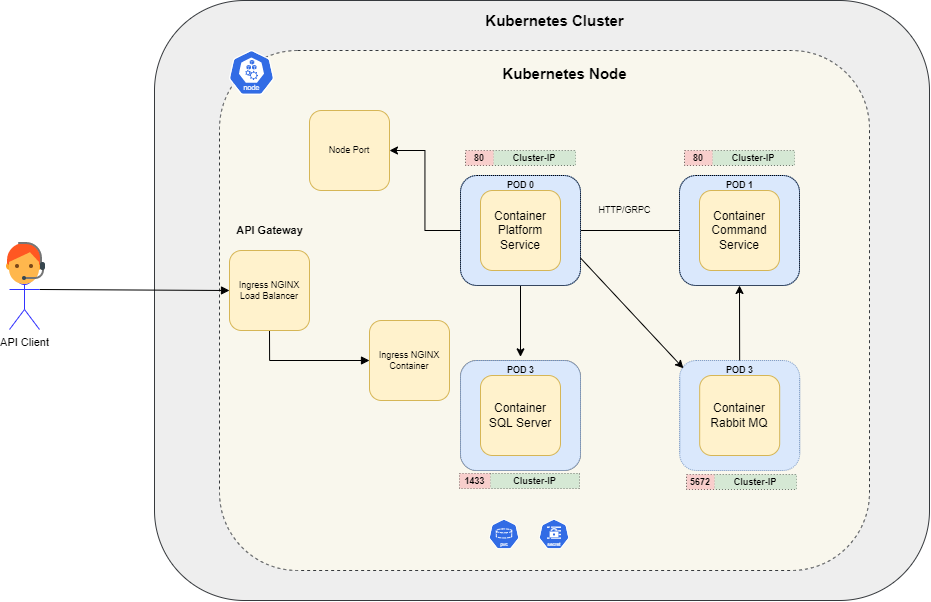

The diagram above was exported from draw.io. Its source (the exported page's mxGraphModel, read from the mxfile embedded in the PNG):
<mxGraphModel dx="2779" dy="2122" grid="1" gridSize="10" guides="1" tooltips="1" connect="1" arrows="1" fold="1" page="1" pageScale="1" pageWidth="850" pageHeight="1100" math="0" shadow="0">
  <root>
    <mxCell id="0" />
    <mxCell id="1" parent="0" />
    <mxCell id="X_31HH7u6dlLZd8_emdi-18" value="" style="whiteSpace=wrap;html=1;rounded=1;strokeColor=#36393d;fillColor=#eeeeee;" vertex="1" parent="1">
      <mxGeometry x="25" y="-10" width="775" height="600" as="geometry" />
    </mxCell>
    <mxCell id="5334V8IhG3KxAcUtCreQ-15" value="" style="whiteSpace=wrap;html=1;rounded=1;glass=0;dashed=1;strokeColor=#36393d;fillColor=#f9f7ed;" parent="1" vertex="1">
      <mxGeometry x="90" y="40" width="650" height="520" as="geometry" />
    </mxCell>
    <mxCell id="mEIlO2rP7V5rLY_GNSIT-13" value="" style="edgeStyle=orthogonalEdgeStyle;rounded=0;orthogonalLoop=1;jettySize=auto;html=1;" parent="1" source="mEIlO2rP7V5rLY_GNSIT-5" target="mEIlO2rP7V5rLY_GNSIT-12" edge="1">
      <mxGeometry relative="1" as="geometry" />
    </mxCell>
    <mxCell id="mEIlO2rP7V5rLY_GNSIT-15" value="" style="edgeStyle=orthogonalEdgeStyle;rounded=0;orthogonalLoop=1;jettySize=auto;html=1;fontSize=9;entryX=0.5;entryY=-0.183;entryDx=0;entryDy=0;entryPerimeter=0;" parent="1" source="mEIlO2rP7V5rLY_GNSIT-5" target="X_31HH7u6dlLZd8_emdi-11" edge="1">
      <mxGeometry relative="1" as="geometry">
        <mxPoint x="391" y="360" as="targetPoint" />
      </mxGeometry>
    </mxCell>
    <mxCell id="mEIlO2rP7V5rLY_GNSIT-8" value="" style="shape=image;verticalLabelPosition=bottom;verticalAlign=top;imageAspect=0;aspect=fixed;image=data:image/svg+xml,(base64 omitted: 10348 chars);rounded=1;fillColor=none;" parent="1" vertex="1">
      <mxGeometry x="410" y="509" width="30" height="30" as="geometry" />
    </mxCell>
    <mxCell id="mEIlO2rP7V5rLY_GNSIT-9" value="" style="shape=image;verticalLabelPosition=bottom;verticalAlign=top;imageAspect=0;aspect=fixed;image=data:image/svg+xml,(base64 omitted: 7628 chars);rounded=1;fillColor=none;" parent="1" vertex="1">
      <mxGeometry x="360" y="509" width="30" height="30" as="geometry" />
    </mxCell>
    <mxCell id="mEIlO2rP7V5rLY_GNSIT-12" value="" style="shape=waypoint;sketch=0;size=6;pointerEvents=1;points=[];fillColor=#dae8fc;resizable=0;rotatable=0;perimeter=centerPerimeter;snapToPoint=1;strokeColor=#6c8ebf;rounded=1;" parent="1" vertex="1">
      <mxGeometry x="550" y="200" width="40" height="40" as="geometry" />
    </mxCell>
    <mxCell id="mEIlO2rP7V5rLY_GNSIT-14" value="HTTP/GRPC" style="text;html=1;resizable=0;autosize=1;align=center;verticalAlign=middle;points=[];fillColor=none;strokeColor=none;rounded=0;fontSize=9;" parent="1" vertex="1">
      <mxGeometry x="460" y="190" width="70" height="20" as="geometry" />
    </mxCell>
    <mxCell id="X_31HH7u6dlLZd8_emdi-22" style="edgeStyle=orthogonalEdgeStyle;rounded=0;orthogonalLoop=1;jettySize=auto;html=1;exitX=0.5;exitY=1;exitDx=0;exitDy=0;fontFamily=Helvetica;fontSize=15;endArrow=block;endFill=1;" edge="1" parent="1" source="mEIlO2rP7V5rLY_GNSIT-18" target="mEIlO2rP7V5rLY_GNSIT-20">
      <mxGeometry relative="1" as="geometry" />
    </mxCell>
    <mxCell id="X_31HH7u6dlLZd8_emdi-27" style="edgeStyle=none;rounded=0;orthogonalLoop=1;jettySize=auto;html=1;exitX=1;exitY=0.3333333333333333;exitDx=0;exitDy=0;entryX=0;entryY=0.5;entryDx=0;entryDy=0;fontFamily=Helvetica;fontSize=11;endArrow=block;endFill=1;exitPerimeter=0;" edge="1" parent="1" source="X_31HH7u6dlLZd8_emdi-23" target="mEIlO2rP7V5rLY_GNSIT-18">
      <mxGeometry relative="1" as="geometry" />
    </mxCell>
    <mxCell id="mEIlO2rP7V5rLY_GNSIT-18" value="Ingress NGINX&lt;br&gt;Load Balancer" style="whiteSpace=wrap;html=1;rounded=1;fontSize=9;fillColor=#fff2cc;strokeColor=#d6b656;" parent="1" vertex="1">
      <mxGeometry x="100" y="240" width="80" height="80" as="geometry" />
    </mxCell>
    <mxCell id="mEIlO2rP7V5rLY_GNSIT-19" value="API Gateway" style="text;html=1;resizable=0;autosize=1;align=center;verticalAlign=middle;points=[];fillColor=none;strokeColor=none;rounded=0;fontSize=11;fontStyle=1" parent="1" vertex="1">
      <mxGeometry x="100" y="210" width="80" height="20" as="geometry" />
    </mxCell>
    <mxCell id="mEIlO2rP7V5rLY_GNSIT-20" value="Ingress NGINX&lt;br&gt;Container" style="whiteSpace=wrap;html=1;rounded=1;fontSize=9;fillColor=#fff2cc;strokeColor=#d6b656;" parent="1" vertex="1">
      <mxGeometry x="240" y="310" width="80" height="80" as="geometry" />
    </mxCell>
    <mxCell id="mEIlO2rP7V5rLY_GNSIT-21" value="Node Port" style="whiteSpace=wrap;html=1;rounded=1;fontSize=9;fillColor=#fff2cc;strokeColor=#d6b656;" parent="1" vertex="1">
      <mxGeometry x="180" y="100" width="80" height="80" as="geometry" />
    </mxCell>
    <mxCell id="mEIlO2rP7V5rLY_GNSIT-35" value="" style="group;rounded=1;fillColor=#dae8fc;strokeColor=#6c8ebf;" parent="1" vertex="1" connectable="0">
      <mxGeometry x="331" y="165" width="120" height="110" as="geometry" />
    </mxCell>
    <mxCell id="mEIlO2rP7V5rLY_GNSIT-51" value="" style="group" parent="mEIlO2rP7V5rLY_GNSIT-35" vertex="1" connectable="0">
      <mxGeometry width="120" height="110" as="geometry" />
    </mxCell>
    <mxCell id="mEIlO2rP7V5rLY_GNSIT-30" value="" style="whiteSpace=wrap;html=1;rounded=1;fontSize=9;fillColor=none;dashed=1;dashPattern=1 1;" parent="mEIlO2rP7V5rLY_GNSIT-51" vertex="1">
      <mxGeometry width="120" height="110" as="geometry" />
    </mxCell>
    <mxCell id="mEIlO2rP7V5rLY_GNSIT-5" value="Container&lt;br&gt;Platform Service" style="whiteSpace=wrap;html=1;aspect=fixed;fillColor=#fff2cc;strokeColor=#d6b656;perimeterSpacing=4;rounded=1;" parent="mEIlO2rP7V5rLY_GNSIT-51" vertex="1">
      <mxGeometry x="20" y="15" width="80" height="80" as="geometry" />
    </mxCell>
    <mxCell id="mEIlO2rP7V5rLY_GNSIT-50" value="POD 0" style="text;html=1;resizable=0;autosize=1;align=center;verticalAlign=middle;points=[];fillColor=none;strokeColor=none;rounded=0;dashed=1;dashPattern=1 1;fontSize=9;fontStyle=1" parent="mEIlO2rP7V5rLY_GNSIT-51" vertex="1">
      <mxGeometry x="40" width="40" height="20" as="geometry" />
    </mxCell>
    <mxCell id="mEIlO2rP7V5rLY_GNSIT-36" value="" style="group;fillColor=#dae8fc;strokeColor=#6c8ebf;rounded=1;" parent="1" vertex="1" connectable="0">
      <mxGeometry x="550" y="165" width="120" height="110" as="geometry" />
    </mxCell>
    <mxCell id="mEIlO2rP7V5rLY_GNSIT-45" value="" style="group" parent="mEIlO2rP7V5rLY_GNSIT-36" vertex="1" connectable="0">
      <mxGeometry width="120" height="110" as="geometry" />
    </mxCell>
    <mxCell id="mEIlO2rP7V5rLY_GNSIT-31" value="" style="whiteSpace=wrap;html=1;rounded=1;fontSize=9;fillColor=none;dashed=1;dashPattern=1 1;" parent="mEIlO2rP7V5rLY_GNSIT-45" vertex="1">
      <mxGeometry width="120" height="110" as="geometry" />
    </mxCell>
    <mxCell id="mEIlO2rP7V5rLY_GNSIT-4" value="Container&lt;br&gt;Command Service" style="whiteSpace=wrap;html=1;aspect=fixed;fillColor=#fff2cc;strokeColor=#d6b656;perimeterSpacing=0;rounded=1;" parent="mEIlO2rP7V5rLY_GNSIT-45" vertex="1">
      <mxGeometry x="20" y="15" width="80" height="80" as="geometry" />
    </mxCell>
    <mxCell id="mEIlO2rP7V5rLY_GNSIT-44" value="POD 1" style="text;html=1;resizable=0;autosize=1;align=center;verticalAlign=middle;points=[];fillColor=none;strokeColor=none;rounded=0;dashed=1;dashPattern=1 1;fontSize=9;fontStyle=1" parent="mEIlO2rP7V5rLY_GNSIT-45" vertex="1">
      <mxGeometry x="40" width="40" height="20" as="geometry" />
    </mxCell>
    <mxCell id="mEIlO2rP7V5rLY_GNSIT-37" value="" style="group;rounded=1;" parent="1" vertex="1" connectable="0">
      <mxGeometry x="550.18" y="350" width="120" height="110" as="geometry" />
    </mxCell>
    <mxCell id="mEIlO2rP7V5rLY_GNSIT-43" value="" style="group" parent="mEIlO2rP7V5rLY_GNSIT-37" vertex="1" connectable="0">
      <mxGeometry width="120" height="110" as="geometry" />
    </mxCell>
    <mxCell id="mEIlO2rP7V5rLY_GNSIT-32" value="" style="whiteSpace=wrap;html=1;rounded=1;fontSize=9;fillColor=#dae8fc;dashed=1;dashPattern=1 1;strokeColor=#6c8ebf;" parent="mEIlO2rP7V5rLY_GNSIT-43" vertex="1">
      <mxGeometry width="120" height="110" as="geometry" />
    </mxCell>
    <mxCell id="mEIlO2rP7V5rLY_GNSIT-6" value="Container&lt;br&gt;Rabbit MQ" style="whiteSpace=wrap;html=1;aspect=fixed;fillColor=#fff2cc;rounded=1;strokeColor=#d6b656;" parent="mEIlO2rP7V5rLY_GNSIT-43" vertex="1">
      <mxGeometry x="20" y="15" width="80" height="80" as="geometry" />
    </mxCell>
    <mxCell id="mEIlO2rP7V5rLY_GNSIT-41" value="POD 3" style="text;html=1;resizable=0;autosize=1;align=center;verticalAlign=middle;points=[];fillColor=none;strokeColor=none;rounded=0;dashed=1;dashPattern=1 1;fontSize=9;fontStyle=1" parent="mEIlO2rP7V5rLY_GNSIT-43" vertex="1">
      <mxGeometry x="40" width="40" height="20" as="geometry" />
    </mxCell>
    <mxCell id="mEIlO2rP7V5rLY_GNSIT-66" value="" style="shape=table;startSize=0;container=1;collapsible=0;childLayout=tableLayout;rounded=1;dashed=1;fontSize=9;fillColor=none;arcSize=0;dashPattern=1 2;fontStyle=1" parent="1" vertex="1">
      <mxGeometry x="330" y="463" width="120" height="15" as="geometry" />
    </mxCell>
    <mxCell id="mEIlO2rP7V5rLY_GNSIT-67" value="" style="shape=tableRow;horizontal=0;startSize=0;swimlaneHead=0;swimlaneBody=0;top=0;left=0;bottom=0;right=0;collapsible=0;dropTarget=0;fillColor=none;points=[[0,0.5],[1,0.5]];portConstraint=eastwest;rounded=1;dashed=1;dashPattern=1 1;fontSize=9;" parent="mEIlO2rP7V5rLY_GNSIT-66" vertex="1">
      <mxGeometry width="120" height="15" as="geometry" />
    </mxCell>
    <mxCell id="mEIlO2rP7V5rLY_GNSIT-68" value="1433" style="shape=partialRectangle;html=1;whiteSpace=wrap;connectable=0;overflow=hidden;fillColor=#f8cecc;top=0;left=0;bottom=0;right=0;pointerEvents=1;rounded=1;dashed=1;dashPattern=1 1;fontSize=9;strokeColor=#b85450;fontStyle=1" parent="mEIlO2rP7V5rLY_GNSIT-67" vertex="1">
      <mxGeometry width="31" height="15" as="geometry">
        <mxRectangle width="31" height="15" as="alternateBounds" />
      </mxGeometry>
    </mxCell>
    <mxCell id="mEIlO2rP7V5rLY_GNSIT-69" value="Cluster-IP" style="shape=partialRectangle;html=1;whiteSpace=wrap;connectable=0;overflow=hidden;fillColor=#d5e8d4;top=0;left=0;bottom=0;right=0;pointerEvents=1;rounded=1;dashed=1;dashPattern=1 1;fontSize=9;strokeColor=#82b366;fontStyle=1" parent="mEIlO2rP7V5rLY_GNSIT-67" vertex="1">
      <mxGeometry x="31" width="89" height="15" as="geometry">
        <mxRectangle width="89" height="15" as="alternateBounds" />
      </mxGeometry>
    </mxCell>
    <mxCell id="5334V8IhG3KxAcUtCreQ-2" style="edgeStyle=none;rounded=0;orthogonalLoop=1;jettySize=auto;html=1;entryX=0.5;entryY=1;entryDx=0;entryDy=0;" parent="1" source="mEIlO2rP7V5rLY_GNSIT-41" target="mEIlO2rP7V5rLY_GNSIT-31" edge="1">
      <mxGeometry relative="1" as="geometry" />
    </mxCell>
    <mxCell id="5334V8IhG3KxAcUtCreQ-3" style="edgeStyle=none;rounded=0;orthogonalLoop=1;jettySize=auto;html=1;exitX=1;exitY=0.75;exitDx=0;exitDy=0;entryX=0.031;entryY=0.071;entryDx=0;entryDy=0;entryPerimeter=0;" parent="1" source="mEIlO2rP7V5rLY_GNSIT-30" target="mEIlO2rP7V5rLY_GNSIT-32" edge="1">
      <mxGeometry relative="1" as="geometry" />
    </mxCell>
    <mxCell id="5334V8IhG3KxAcUtCreQ-10" value="" style="shape=table;startSize=0;container=1;collapsible=0;childLayout=tableLayout;rounded=1;dashed=1;fontSize=9;fillColor=none;arcSize=0;dashPattern=1 2;" parent="1" vertex="1">
      <mxGeometry x="557.1800000000001" y="464" width="109.63" height="15" as="geometry" />
    </mxCell>
    <mxCell id="5334V8IhG3KxAcUtCreQ-11" value="" style="shape=tableRow;horizontal=0;startSize=0;swimlaneHead=0;swimlaneBody=0;top=0;left=0;bottom=0;right=0;collapsible=0;dropTarget=0;fillColor=none;points=[[0,0.5],[1,0.5]];portConstraint=eastwest;rounded=1;dashed=1;dashPattern=1 1;fontSize=9;" parent="5334V8IhG3KxAcUtCreQ-10" vertex="1">
      <mxGeometry width="109.63" height="15" as="geometry" />
    </mxCell>
    <mxCell id="5334V8IhG3KxAcUtCreQ-12" value="5672" style="shape=partialRectangle;html=1;whiteSpace=wrap;connectable=0;overflow=hidden;fillColor=#f8cecc;top=0;left=0;bottom=0;right=0;pointerEvents=1;rounded=1;dashed=1;dashPattern=1 1;fontSize=9;strokeColor=#b85450;fontStyle=1" parent="5334V8IhG3KxAcUtCreQ-11" vertex="1">
      <mxGeometry width="28" height="15" as="geometry">
        <mxRectangle width="28" height="15" as="alternateBounds" />
      </mxGeometry>
    </mxCell>
    <mxCell id="5334V8IhG3KxAcUtCreQ-13" value="Cluster-IP" style="shape=partialRectangle;html=1;whiteSpace=wrap;connectable=0;overflow=hidden;fillColor=#d5e8d4;top=0;left=0;bottom=0;right=0;pointerEvents=1;rounded=1;dashed=1;dashPattern=1 1;fontSize=9;strokeColor=#82b366;fontStyle=1" parent="5334V8IhG3KxAcUtCreQ-11" vertex="1">
      <mxGeometry x="28" width="82" height="15" as="geometry">
        <mxRectangle width="82" height="15" as="alternateBounds" />
      </mxGeometry>
    </mxCell>
    <mxCell id="5334V8IhG3KxAcUtCreQ-28" value="" style="shape=table;startSize=0;container=1;collapsible=0;childLayout=tableLayout;rounded=1;dashed=1;fontSize=9;fillColor=none;arcSize=0;dashPattern=1 2;" parent="1" vertex="1">
      <mxGeometry x="555.1899999999999" y="140" width="109.63" height="15" as="geometry" />
    </mxCell>
    <mxCell id="5334V8IhG3KxAcUtCreQ-29" value="" style="shape=tableRow;horizontal=0;startSize=0;swimlaneHead=0;swimlaneBody=0;top=0;left=0;bottom=0;right=0;collapsible=0;dropTarget=0;fillColor=none;points=[[0,0.5],[1,0.5]];portConstraint=eastwest;rounded=1;dashed=1;dashPattern=1 1;fontSize=9;" parent="5334V8IhG3KxAcUtCreQ-28" vertex="1">
      <mxGeometry width="109.63" height="15" as="geometry" />
    </mxCell>
    <mxCell id="5334V8IhG3KxAcUtCreQ-30" value="80" style="shape=partialRectangle;html=1;whiteSpace=wrap;connectable=0;overflow=hidden;fillColor=#f8cecc;top=0;left=0;bottom=0;right=0;pointerEvents=1;rounded=1;dashed=1;dashPattern=1 1;fontSize=9;strokeColor=#b85450;fontStyle=1" parent="5334V8IhG3KxAcUtCreQ-29" vertex="1">
      <mxGeometry width="28" height="15" as="geometry">
        <mxRectangle width="28" height="15" as="alternateBounds" />
      </mxGeometry>
    </mxCell>
    <mxCell id="5334V8IhG3KxAcUtCreQ-31" value="Cluster-IP" style="shape=partialRectangle;html=1;whiteSpace=wrap;connectable=0;overflow=hidden;fillColor=#d5e8d4;top=0;left=0;bottom=0;right=0;pointerEvents=1;rounded=1;dashed=1;dashPattern=1 1;fontSize=9;strokeColor=#82b366;fontStyle=1" parent="5334V8IhG3KxAcUtCreQ-29" vertex="1">
      <mxGeometry x="28" width="82" height="15" as="geometry">
        <mxRectangle width="82" height="15" as="alternateBounds" />
      </mxGeometry>
    </mxCell>
    <mxCell id="X_31HH7u6dlLZd8_emdi-6" style="edgeStyle=orthogonalEdgeStyle;rounded=0;orthogonalLoop=1;jettySize=auto;html=1;exitX=0;exitY=0.5;exitDx=0;exitDy=0;" edge="1" parent="1" source="mEIlO2rP7V5rLY_GNSIT-30" target="mEIlO2rP7V5rLY_GNSIT-21">
      <mxGeometry relative="1" as="geometry" />
    </mxCell>
    <mxCell id="X_31HH7u6dlLZd8_emdi-7" value="" style="group;rounded=1;fillColor=#f5f5f5;strokeColor=#666666;fontColor=#333333;" vertex="1" connectable="0" parent="1">
      <mxGeometry x="330.99999999999994" y="350" width="120" height="110" as="geometry" />
    </mxCell>
    <mxCell id="X_31HH7u6dlLZd8_emdi-8" value="" style="group" vertex="1" connectable="0" parent="X_31HH7u6dlLZd8_emdi-7">
      <mxGeometry width="120" height="110" as="geometry" />
    </mxCell>
    <mxCell id="X_31HH7u6dlLZd8_emdi-9" value="" style="whiteSpace=wrap;html=1;rounded=1;fontSize=9;fillColor=#dae8fc;dashed=1;dashPattern=1 1;strokeColor=#6c8ebf;" vertex="1" parent="X_31HH7u6dlLZd8_emdi-8">
      <mxGeometry width="120" height="110" as="geometry" />
    </mxCell>
    <mxCell id="X_31HH7u6dlLZd8_emdi-10" value="Container&lt;br&gt;SQL Server" style="whiteSpace=wrap;html=1;aspect=fixed;fillColor=#fff2cc;rounded=1;strokeColor=#d6b656;" vertex="1" parent="X_31HH7u6dlLZd8_emdi-8">
      <mxGeometry x="20" y="15" width="80" height="80" as="geometry" />
    </mxCell>
    <mxCell id="X_31HH7u6dlLZd8_emdi-11" value="POD 3" style="text;html=1;resizable=0;autosize=1;align=center;verticalAlign=middle;points=[];fillColor=none;strokeColor=none;rounded=0;dashed=1;dashPattern=1 1;fontSize=9;fontStyle=1" vertex="1" parent="X_31HH7u6dlLZd8_emdi-8">
      <mxGeometry x="40" width="40" height="20" as="geometry" />
    </mxCell>
    <mxCell id="X_31HH7u6dlLZd8_emdi-12" value="" style="shape=image;verticalLabelPosition=bottom;verticalAlign=top;imageAspect=0;aspect=fixed;image=data:image/svg+xml,(base64 omitted: 11544 chars);rounded=0;strokeColor=default;fillColor=#FFFFFF;" vertex="1" parent="1">
      <mxGeometry x="100" y="40" width="45" height="45" as="geometry" />
    </mxCell>
    <mxCell id="X_31HH7u6dlLZd8_emdi-13" value="" style="shape=table;startSize=0;container=1;collapsible=0;childLayout=tableLayout;rounded=1;dashed=1;fontSize=9;fillColor=none;arcSize=0;dashPattern=1 2;" vertex="1" parent="1">
      <mxGeometry x="336.17999999999995" y="140" width="109.63" height="15" as="geometry" />
    </mxCell>
    <mxCell id="X_31HH7u6dlLZd8_emdi-14" value="" style="shape=tableRow;horizontal=0;startSize=0;swimlaneHead=0;swimlaneBody=0;top=0;left=0;bottom=0;right=0;collapsible=0;dropTarget=0;fillColor=none;points=[[0,0.5],[1,0.5]];portConstraint=eastwest;rounded=1;dashed=1;dashPattern=1 1;fontSize=9;" vertex="1" parent="X_31HH7u6dlLZd8_emdi-13">
      <mxGeometry width="109.63" height="15" as="geometry" />
    </mxCell>
    <mxCell id="X_31HH7u6dlLZd8_emdi-15" value="80" style="shape=partialRectangle;html=1;whiteSpace=wrap;connectable=0;overflow=hidden;fillColor=#f8cecc;top=0;left=0;bottom=0;right=0;pointerEvents=1;rounded=1;dashed=1;dashPattern=1 1;fontSize=9;strokeColor=#b85450;fontStyle=1" vertex="1" parent="X_31HH7u6dlLZd8_emdi-14">
      <mxGeometry width="28" height="15" as="geometry">
        <mxRectangle width="28" height="15" as="alternateBounds" />
      </mxGeometry>
    </mxCell>
    <mxCell id="X_31HH7u6dlLZd8_emdi-16" value="Cluster-IP" style="shape=partialRectangle;html=1;whiteSpace=wrap;connectable=0;overflow=hidden;fillColor=#d5e8d4;top=0;left=0;bottom=0;right=0;pointerEvents=1;rounded=1;dashed=1;dashPattern=1 1;fontSize=9;strokeColor=#82b366;fontStyle=1" vertex="1" parent="X_31HH7u6dlLZd8_emdi-14">
      <mxGeometry x="28" width="82" height="15" as="geometry">
        <mxRectangle width="82" height="15" as="alternateBounds" />
      </mxGeometry>
    </mxCell>
    <mxCell id="X_31HH7u6dlLZd8_emdi-20" value="Kubernetes Cluster" style="text;html=1;resizable=0;autosize=1;align=center;verticalAlign=middle;points=[];fillColor=none;strokeColor=none;rounded=0;fontStyle=1;fontFamily=Helvetica;fontSize=15;" vertex="1" parent="1">
      <mxGeometry x="350" width="150" height="20" as="geometry" />
    </mxCell>
    <mxCell id="X_31HH7u6dlLZd8_emdi-21" value="Kubernetes Node" style="text;html=1;resizable=0;autosize=1;align=center;verticalAlign=middle;points=[];fillColor=none;strokeColor=none;rounded=0;fontStyle=1;fontFamily=Helvetica;fontSize=15;" vertex="1" parent="1">
      <mxGeometry x="365" y="52.5" width="140" height="20" as="geometry" />
    </mxCell>
    <mxCell id="X_31HH7u6dlLZd8_emdi-23" value="API Client" style="shape=umlActor;verticalLabelPosition=bottom;verticalAlign=top;html=1;outlineConnect=0;rounded=1;fontFamily=Helvetica;fontSize=11;strokeColor=#3333FF;fillColor=#FFFFFF;" vertex="1" parent="1">
      <mxGeometry x="-120" y="259" width="30" height="60" as="geometry" />
    </mxCell>
    <mxCell id="X_31HH7u6dlLZd8_emdi-28" value="" style="shape=image;verticalLabelPosition=bottom;verticalAlign=top;imageAspect=0;aspect=fixed;image=data:image/svg+xml,(base64 omitted: 1464 chars);rounded=1;fontFamily=Helvetica;fontSize=11;strokeColor=#3333FF;fillColor=#FFFFFF;" vertex="1" parent="1">
      <mxGeometry x="-129" y="230" width="48" height="48" as="geometry" />
    </mxCell>
  </root>
</mxGraphModel>